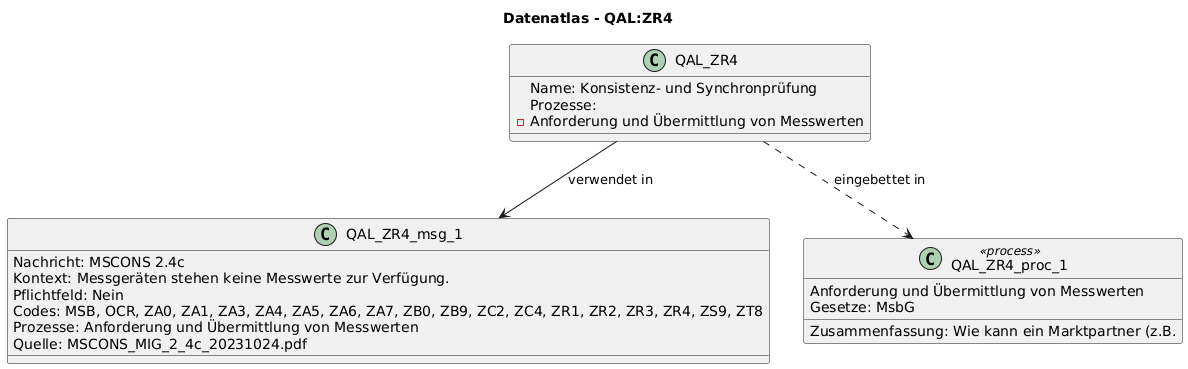

The diagram above was rendered by PlantUML. Its source (embedded in the PNG):
@startuml
title Datenatlas - QAL:ZR4
class QAL_ZR4 {
  Name: Konsistenz- und Synchronprüfung
  Prozesse:
    - Anforderung und Übermittlung von Messwerten
}
class QAL_ZR4_msg_1 {
  Nachricht: MSCONS 2.4c
  Kontext: Messgeräten stehen keine Messwerte zur Verfügung.
  Pflichtfeld: Nein
  Codes: MSB, OCR, ZA0, ZA1, ZA3, ZA4, ZA5, ZA6, ZA7, ZB0, ZB9, ZC2, ZC4, ZR1, ZR2, ZR3, ZR4, ZS9, ZT8
  Prozesse: Anforderung und Übermittlung von Messwerten
  Quelle: MSCONS_MIG_2_4c_20231024.pdf
}
QAL_ZR4 --> QAL_ZR4_msg_1 : verwendet in
class QAL_ZR4_proc_1 <<process>> {
  Anforderung und Übermittlung von Messwerten
  Gesetze: MsbG
  Zusammenfassung: Wie kann ein Marktpartner (z.B.
}
QAL_ZR4 ..> QAL_ZR4_proc_1 : eingebettet in
@enduml